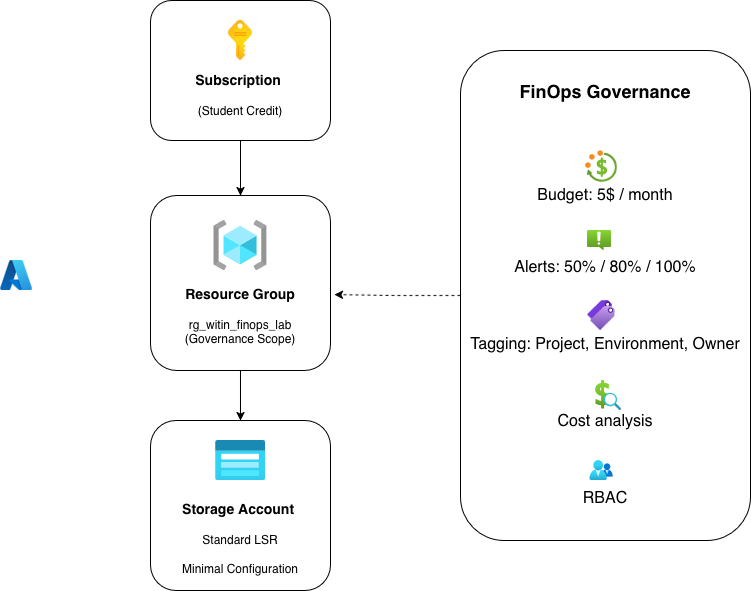

The diagram above was exported from draw.io. Its source (the exported page's mxGraphModel, read from the mxfile embedded in the PNG):
<mxGraphModel dx="927" dy="640" grid="1" gridSize="10" guides="1" tooltips="1" connect="1" arrows="1" fold="1" page="1" pageScale="1" pageWidth="850" pageHeight="1100" math="0" shadow="0">
  <root>
    <mxCell id="0" />
    <mxCell id="1" parent="0" />
    <mxCell id="zRr_mv7C2rFiAutZTAdZ-2" parent="1" style="image;aspect=fixed;html=1;points=[];align=center;fontSize=12;image=img/lib/azure2/other/Azure_A.svg;" value="" vertex="1">
      <mxGeometry height="30" width="31.82" x="50" y="530" as="geometry" />
    </mxCell>
    <mxCell id="zRr_mv7C2rFiAutZTAdZ-16" edge="1" parent="1" source="zRr_mv7C2rFiAutZTAdZ-4" style="edgeStyle=orthogonalEdgeStyle;rounded=0;orthogonalLoop=1;jettySize=auto;html=1;" target="zRr_mv7C2rFiAutZTAdZ-6" value="">
      <mxGeometry relative="1" as="geometry" />
    </mxCell>
    <mxCell id="zRr_mv7C2rFiAutZTAdZ-19" edge="1" parent="1" source="zRr_mv7C2rFiAutZTAdZ-4" style="edgeStyle=orthogonalEdgeStyle;rounded=0;orthogonalLoop=1;jettySize=auto;html=1;entryX=0.5;entryY=0;entryDx=0;entryDy=0;" target="zRr_mv7C2rFiAutZTAdZ-7">
      <mxGeometry relative="1" as="geometry" />
    </mxCell>
    <mxCell id="zRr_mv7C2rFiAutZTAdZ-4" parent="1" style="rounded=1;whiteSpace=wrap;html=1;" value="&lt;div&gt;&lt;b&gt;&lt;font style=&quot;font-size: 14px;&quot;&gt;&lt;br&gt;&lt;/font&gt;&lt;/b&gt;&lt;/div&gt;&lt;div&gt;&lt;b&gt;&lt;font style=&quot;font-size: 14px;&quot;&gt;&lt;br&gt;&lt;/font&gt;&lt;/b&gt;&lt;/div&gt;&lt;div&gt;&lt;b&gt;&lt;font style=&quot;font-size: 14px;&quot;&gt;&lt;br&gt;&lt;/font&gt;&lt;/b&gt;&lt;/div&gt;&lt;div&gt;&lt;b&gt;&lt;font style=&quot;font-size: 14px;&quot;&gt;Subscription&amp;nbsp;&lt;/font&gt;&lt;/b&gt;&lt;/div&gt;&lt;div&gt;&lt;br&gt;&lt;/div&gt;&lt;div&gt;(Student Credit)&lt;/div&gt;" vertex="1">
      <mxGeometry height="140" width="180" x="200" y="270" as="geometry" />
    </mxCell>
    <mxCell id="zRr_mv7C2rFiAutZTAdZ-17" edge="1" parent="1" source="zRr_mv7C2rFiAutZTAdZ-7" style="edgeStyle=orthogonalEdgeStyle;rounded=0;orthogonalLoop=1;jettySize=auto;html=1;" target="zRr_mv7C2rFiAutZTAdZ-8" value="">
      <mxGeometry relative="1" as="geometry" />
    </mxCell>
    <mxCell id="zRr_mv7C2rFiAutZTAdZ-20" edge="1" parent="1" source="zRr_mv7C2rFiAutZTAdZ-7" style="edgeStyle=orthogonalEdgeStyle;rounded=0;orthogonalLoop=1;jettySize=auto;html=1;entryX=0.5;entryY=0;entryDx=0;entryDy=0;" target="zRr_mv7C2rFiAutZTAdZ-9">
      <mxGeometry relative="1" as="geometry" />
    </mxCell>
    <mxCell id="zRr_mv7C2rFiAutZTAdZ-7" parent="1" style="rounded=1;whiteSpace=wrap;html=1;" value="&lt;div&gt;&lt;b&gt;&lt;font style=&quot;font-size: 14px;&quot;&gt;&lt;br&gt;&lt;/font&gt;&lt;/b&gt;&lt;/div&gt;&lt;div&gt;&lt;b&gt;&lt;font style=&quot;font-size: 14px;&quot;&gt;&lt;br&gt;&lt;/font&gt;&lt;/b&gt;&lt;/div&gt;&lt;div&gt;&lt;b&gt;&lt;font style=&quot;font-size: 14px;&quot;&gt;&lt;br&gt;&lt;/font&gt;&lt;/b&gt;&lt;/div&gt;&lt;div&gt;&lt;b&gt;&lt;font style=&quot;font-size: 14px;&quot;&gt;&lt;br&gt;&lt;/font&gt;&lt;/b&gt;&lt;/div&gt;&lt;div&gt;&lt;b&gt;&lt;font style=&quot;font-size: 14px;&quot;&gt;Resource Group&lt;/font&gt;&lt;/b&gt;&lt;/div&gt;&lt;div&gt;&amp;nbsp;&lt;/div&gt;&lt;div&gt;rg_witin_finops_lab&lt;/div&gt;&lt;div&gt;(Governance Scope)&lt;/div&gt;" vertex="1">
      <mxGeometry height="175" width="180" x="200" y="465" as="geometry" />
    </mxCell>
    <mxCell id="zRr_mv7C2rFiAutZTAdZ-9" parent="1" style="rounded=1;whiteSpace=wrap;html=1;" value="&lt;div&gt;&lt;b&gt;&lt;font style=&quot;font-size: 14px;&quot;&gt;&lt;br&gt;&lt;/font&gt;&lt;/b&gt;&lt;/div&gt;&lt;div&gt;&lt;b&gt;&lt;font style=&quot;font-size: 14px;&quot;&gt;&lt;br&gt;&lt;/font&gt;&lt;/b&gt;&lt;/div&gt;&lt;div&gt;&lt;b&gt;&lt;font style=&quot;font-size: 14px;&quot;&gt;&lt;br&gt;&lt;/font&gt;&lt;/b&gt;&lt;/div&gt;&lt;div&gt;&lt;b&gt;&lt;font style=&quot;font-size: 14px;&quot;&gt;&lt;br&gt;&lt;/font&gt;&lt;/b&gt;&lt;/div&gt;&lt;div&gt;&lt;b&gt;&lt;font style=&quot;font-size: 14px;&quot;&gt;Storage Account&amp;nbsp;&lt;/font&gt;&lt;/b&gt;&lt;/div&gt;&lt;div&gt;&lt;br&gt;&lt;/div&gt;&lt;div&gt;Standard LSR&lt;/div&gt;&lt;div&gt;&lt;br&gt;&lt;/div&gt;&lt;div&gt;Minimal Configuration&lt;/div&gt;" vertex="1">
      <mxGeometry height="170" width="180" x="199.99" y="690" as="geometry" />
    </mxCell>
    <mxCell id="zRr_mv7C2rFiAutZTAdZ-10" parent="1" style="rounded=1;whiteSpace=wrap;html=1;" value="&lt;div&gt;&lt;b&gt;&lt;font style=&quot;font-size: 18px;&quot;&gt;FinOps Governance&lt;/font&gt;&lt;/b&gt;&lt;/div&gt;&lt;div&gt;&lt;b&gt;&lt;font style=&quot;font-size: 18px;&quot;&gt;&lt;br&gt;&lt;/font&gt;&lt;/b&gt;&lt;/div&gt;&lt;div&gt;&lt;b&gt;&lt;font style=&quot;font-size: 18px;&quot;&gt;&lt;br&gt;&lt;/font&gt;&lt;/b&gt;&lt;/div&gt;&lt;div&gt;&lt;b&gt;&lt;font style=&quot;font-size: 18px;&quot;&gt;&lt;br&gt;&lt;/font&gt;&lt;/b&gt;&lt;/div&gt;&lt;div&gt;&lt;font style=&quot;font-size: 14px;&quot;&gt;&lt;br&gt;&lt;/font&gt;&lt;/div&gt;&lt;div&gt;&lt;font style=&quot;font-size: 16px;&quot;&gt;Budget: 5$ / month&lt;/font&gt;&lt;/div&gt;&lt;div&gt;&lt;font style=&quot;font-size: 14px;&quot;&gt;&lt;br&gt;&lt;/font&gt;&lt;/div&gt;&lt;div&gt;&lt;font style=&quot;font-size: 14px;&quot;&gt;&lt;br&gt;&lt;/font&gt;&lt;/div&gt;&lt;div&gt;&lt;font size=&quot;3&quot;&gt;&lt;br&gt;&lt;/font&gt;&lt;/div&gt;&lt;div&gt;&lt;font size=&quot;3&quot;&gt;Alerts: 50% / 80% / 100%&lt;/font&gt;&lt;/div&gt;&lt;div&gt;&lt;font size=&quot;3&quot;&gt;&lt;br&gt;&lt;/font&gt;&lt;/div&gt;&lt;div&gt;&lt;font size=&quot;3&quot;&gt;&lt;br&gt;&lt;/font&gt;&lt;/div&gt;&lt;div&gt;&lt;font size=&quot;3&quot;&gt;&lt;br&gt;&lt;/font&gt;&lt;/div&gt;&lt;div&gt;&lt;font size=&quot;3&quot;&gt;Tagging: Project, Environment, Owner&lt;/font&gt;&lt;/div&gt;&lt;div&gt;&lt;font size=&quot;3&quot;&gt;&lt;br&gt;&lt;/font&gt;&lt;/div&gt;&lt;div&gt;&lt;font size=&quot;3&quot;&gt;&lt;br&gt;&lt;/font&gt;&lt;/div&gt;&lt;div&gt;&lt;font size=&quot;3&quot;&gt;&lt;br&gt;&lt;/font&gt;&lt;/div&gt;&lt;div&gt;&lt;font size=&quot;3&quot;&gt;Cost analysis&lt;/font&gt;&lt;/div&gt;&lt;div&gt;&lt;font size=&quot;3&quot;&gt;&lt;br&gt;&lt;/font&gt;&lt;/div&gt;&lt;div&gt;&lt;font size=&quot;3&quot;&gt;&lt;br&gt;&lt;/font&gt;&lt;/div&gt;&lt;div&gt;&lt;font size=&quot;3&quot;&gt;&lt;br&gt;&lt;/font&gt;&lt;/div&gt;&lt;div&gt;&lt;font size=&quot;3&quot;&gt;RBAC&lt;/font&gt;&lt;/div&gt;" vertex="1">
      <mxGeometry height="490" width="290" x="510" y="320" as="geometry" />
    </mxCell>
    <mxCell id="zRr_mv7C2rFiAutZTAdZ-11" parent="1" style="image;aspect=fixed;html=1;points=[];align=center;fontSize=12;image=img/lib/azure2/management_governance/Alerts.svg;" value="" vertex="1">
      <mxGeometry height="20" width="23.93" x="637.05" y="500" as="geometry" />
    </mxCell>
    <mxCell id="zRr_mv7C2rFiAutZTAdZ-3" parent="1" style="image;aspect=fixed;html=1;points=[];align=center;fontSize=12;image=img/lib/azure2/general/Subscriptions.svg;" value="" vertex="1">
      <mxGeometry height="40" width="24.79" x="277.6" y="290" as="geometry" />
    </mxCell>
    <mxCell id="zRr_mv7C2rFiAutZTAdZ-6" parent="1" style="image;aspect=fixed;html=1;points=[];align=center;fontSize=12;image=img/lib/azure2/general/Resource_Groups.svg;" value="" vertex="1">
      <mxGeometry height="50" width="53.13" x="263.43" y="490" as="geometry" />
    </mxCell>
    <mxCell id="zRr_mv7C2rFiAutZTAdZ-8" parent="1" style="image;aspect=fixed;html=1;points=[];align=center;fontSize=12;image=img/lib/azure2/storage/Storage_Accounts_Classic.svg;" value="" vertex="1">
      <mxGeometry height="40" width="50" x="264.99" y="710" as="geometry" />
    </mxCell>
    <mxCell id="zRr_mv7C2rFiAutZTAdZ-12" parent="1" style="image;aspect=fixed;html=1;points=[];align=center;fontSize=12;image=img/lib/azure2/general/Cost_Budgets.svg;" value="" vertex="1">
      <mxGeometry height="32.02" width="31.55" x="635.12" y="420" as="geometry" />
    </mxCell>
    <mxCell id="zRr_mv7C2rFiAutZTAdZ-13" parent="1" style="image;aspect=fixed;html=1;points=[];align=center;fontSize=12;image=img/lib/azure2/general/Tags.svg;" value="" vertex="1">
      <mxGeometry height="30" width="27.69" x="637.0500000000001" y="570" as="geometry" />
    </mxCell>
    <mxCell id="zRr_mv7C2rFiAutZTAdZ-14" parent="1" style="image;aspect=fixed;html=1;points=[];align=center;fontSize=12;image=img/lib/azure2/general/Cost_Analysis.svg;" value="" vertex="1">
      <mxGeometry height="30" width="25.72" x="645.0500000000001" y="650" as="geometry" />
    </mxCell>
    <mxCell id="zRr_mv7C2rFiAutZTAdZ-15" parent="1" style="image;aspect=fixed;html=1;points=[];align=center;fontSize=12;image=img/lib/azure2/management_governance/My_Customers.svg;" value="" vertex="1">
      <mxGeometry height="20" width="24.64" x="638.58" y="730" as="geometry" />
    </mxCell>
    <mxCell id="zRr_mv7C2rFiAutZTAdZ-21" edge="1" parent="1" source="zRr_mv7C2rFiAutZTAdZ-10" style="edgeStyle=orthogonalEdgeStyle;rounded=0;orthogonalLoop=1;jettySize=auto;html=1;entryX=1.022;entryY=0.566;entryDx=0;entryDy=0;entryPerimeter=0;dashed=1;" target="zRr_mv7C2rFiAutZTAdZ-7">
      <mxGeometry relative="1" as="geometry" />
    </mxCell>
  </root>
</mxGraphModel>